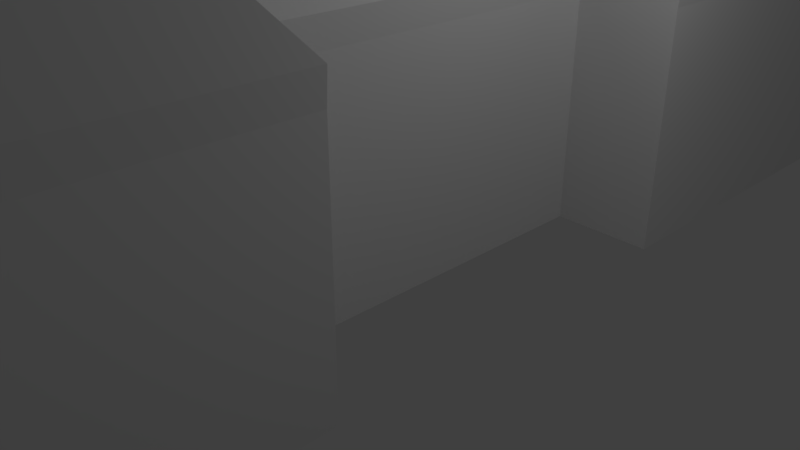 # Source: House.blend  (saved by Blender 2.79.0; exported with 4.5.12 LTS)
import bpy
from mathutils import Matrix  # noqa: F401  (used for matrix-valued properties, if any)

bpy.ops.wm.read_factory_settings(use_empty=True)
scene = bpy.context.scene
scene.name = 'Scene'

# ---- collections
col_collection_1 = bpy.data.collections.new('Collection 1'); scene.collection.children.link(col_collection_1)

# ---- materials (node trees are filled in below, after node groups)
mat_material = bpy.data.materials.new('Material')
mat_material.alpha_threshold = 0.0
mat_material.use_transparent_shadow = False
mat_material.roughness = 0.5
mat_material.line_color = (0.0, 0.0, 0.0, 1.0)

# ---- material node trees

# ---- world
world_world = bpy.data.worlds.new('World'); scene.world = world_world
world_world.color = (0.05088, 0.05088, 0.05088)
world_world.use_sun_shadow = False
world_world.sun_shadow_jitter_overblur = 0.0
world_world.cycles.sampling_method = 'MANUAL'

# ---- cameras
cam_camera = bpy.data.cameras.new('Camera')
cam_camera.clip_end = 100.0
cam_camera.lens = 35.0
cam_camera.sensor_width = 32.0
cam_camera.sensor_height = 18.0
cam_camera.ortho_scale = 7.314
cam_camera.dof.focus_distance = 0.0
cam_camera.dof.aperture_fstop = 128.0

# ---- lights
light_lamp = bpy.data.lights.new('Lamp', 'POINT')
light_lamp.transmission_factor = 0.0
light_lamp.cutoff_distance = 30.0
light_lamp.energy = 100.0
light_lamp.shadow_buffer_clip_start = 1.001
light_lamp.shadow_soft_size = 0.1
light_lamp.shadow_maximum_resolution = 0.006
light_lamp.use_absolute_resolution = True

# ---- meshes
me_cube = bpy.data.meshes.new('Cube')
me_cube.from_pydata([(1.0, -4.371e-08, -1.0), (1.0, 4.371e-08, 1.0), (-6.127, 4.371e-08, 1.0), (-6.127, -4.371e-08, -1.0), (1.0, 2.0, -1.0), (1.0, 2.0, 1.0), (-6.127, 2.0, 1.0), (-6.127, 2.0, -1.0), (1.0, -3.656e-07, 8.0), (-6.127, -3.656e-07, 8.0), (1.0, 2.0, 8.0), (-6.127, 2.0, 8.0), (1.0, 1.081e-06, -8.0), (-6.127, 1.081e-06, -8.0), (1.0, 2.0, -8.0), (-6.127, 2.0, -8.0), (1.0, 2.138e-06, -22.0), (-6.127, 2.138e-06, -22.0), (1.0, 2.0, -22.0), (-6.127, 2.0, -22.0), (1.0, -2.463e-08, -0.5635), (1.0, 2.463e-08, 0.5635), (-6.127, 2.463e-08, 0.5635), (-6.127, -2.463e-08, -0.5635), (1.0, 2.0, -0.5635), (1.0, 2.0, 0.5635), (-6.127, 2.0, 0.5635), (-6.127, 2.0, -0.5635), (1.0, 2.0, 2.457), (1.0, -1.181e-08, 2.457), (-6.127, -1.181e-08, 2.457), (-6.127, 2.0, 2.457), (1.0, 2.406e-07, -2.677), (1.0, 2.0, -2.677), (-6.127, 2.0, -2.677), (-6.127, 2.406e-07, -2.677), (2.355, -3.656e-07, 8.0), (2.355, 2.0, 8.0), (2.355, 2.0, 2.457), (2.355, 1.081e-06, -8.0), (2.355, 2.0, -8.0), (2.355, 2.406e-07, -2.677), (2.355, -1.181e-08, 2.457), (2.355, 2.0, -2.677), (-6.127, 2.0, -11.74), (-6.127, 1.334e-06, -11.74), (1.0, 1.334e-06, -11.74), (1.0, 2.0, -11.74), (-6.127, 2.0, -17.99), (-6.127, 1.836e-06, -17.99), (1.0, 1.836e-06, -17.99), (3.297, 1.542e-06, -22.0), (3.297, 2.0, -22.0), (3.297, 2.0, -17.99), (3.297, 1.24e-06, -17.99), (3.297, 7.384e-07, -11.74), (3.297, 2.0, -11.74), (4.163, 1.303e-06, -22.0), (4.163, 2.0, -22.0), (4.163, 2.0, -17.99), (4.163, 1.002e-06, -17.99), (1.0, 3.113, 0.5635), (1.0, 3.113, 1.0), (1.0, 3.113, -1.0), (-6.127, 3.113, -1.0), (-6.127, 3.113, 1.0), (-6.127, 3.113, -0.5635), (1.0, 3.113, 8.0), (-6.127, 3.113, 8.0), (1.0, 3.113, 2.457), (-6.127, 3.113, 2.457), (1.0, 3.113, -8.0), (-6.127, 3.113, -8.0), (1.0, 3.113, -2.677), (-6.127, 3.113, -2.677), (1.0, 3.113, -22.0), (-6.127, 3.113, -22.0), (-6.127, 3.113, -17.99), (-2.461, 9.997, 0.07911), (1.0, 3.113, -0.5635), (-6.127, 3.113, 0.5635), (2.355, 3.113, 2.457), (2.355, 3.113, 8.0), (2.355, 3.113, -8.0), (2.355, 3.113, -2.677), (-6.127, 3.113, -11.74), (1.0, 3.113, -11.74), (3.297, 3.113, -17.99), (3.297, 3.113, -22.0), (3.297, 3.113, -11.74), (4.163, 3.113, -17.99), (4.163, 3.113, -22.0), (1.026, 3.483, 0.5635), (1.026, 3.483, 1.0), (1.026, 3.483, -1.0), (-6.101, 3.483, -1.0), (-6.101, 3.483, 1.0), (-6.101, 3.483, -0.5635), (1.026, 3.483, 8.0), (-6.101, 3.483, 8.0), (1.026, 3.483, 2.457), (-6.101, 3.483, 2.457), (1.026, 3.483, -8.0), (-6.101, 3.483, -8.0), (1.026, 3.483, -2.677), (-6.101, 3.483, -2.677), (1.026, 3.483, -22.0), (-6.101, 3.483, -22.0), (-6.101, 3.483, -17.99), (1.026, 3.483, -0.5635), (-6.101, 3.483, 0.5635), (2.381, 3.483, 2.457), (2.381, 3.483, 8.0), (2.381, 3.483, -8.0), (2.381, 3.483, -2.677), (-6.101, 3.483, -11.74), (1.026, 3.483, -11.74), (3.323, 3.483, -17.99), (3.323, 3.483, -22.0), (3.323, 3.483, -11.74), (-2.461, 9.997, 0.1579), (-2.461, 9.997, -0.203), (-2.613, 9.997, -0.203), (-2.613, 9.997, 0.1579), (-2.613, 9.997, -0.1243), (-2.461, 9.997, 1.421), (-2.613, 9.997, 1.421), (-2.461, 9.997, 0.4208), (-2.613, 9.997, 0.4208), (-2.461, 9.997, -1.466), (-2.613, 9.997, -1.466), (-2.461, 9.997, -0.5058), (-2.613, 9.997, -0.5058), (-2.461, 9.997, -0.1243), (-2.613, 9.997, 0.07911), (-2.537, 8.482, -2.986), (-2.537, 8.482, -16.27), (1.026, 9.552, -17.24), (-6.101, 9.552, -17.24), (3.323, 9.552, -17.24), (-0.4687, 6.078, 5.229), (3.323, 5.421, -19.99), (-0.4687, 6.078, -5.339), (4.166, 5.421, -19.99), (2.381, 6.078, 5.229), (2.381, 6.078, -5.339), (3.323, 3.483, -17.99), (3.297, 3.113, -17.99), (3.297, 3.113, -22.0), (3.323, 5.421, -19.99), (3.323, 3.483, -22.0), (3.323, 9.552, -17.24)], [(151, 150), (141, 147)], [(21, 1, 2, 22), (26, 6, 65, 80), (21, 25, 5, 1), (10, 8, 36, 37), (23, 27, 7, 3), (29, 28, 38, 42), (8, 10, 11, 9), (30, 29, 8, 9), (47, 56, 89, 86), (31, 30, 9, 11), (49, 48, 19, 17), (11, 10, 67, 68), (35, 34, 15, 13), (32, 35, 13, 12), (18, 16, 17, 19), (50, 49, 17, 16), (33, 43, 84, 73), (47, 46, 55, 56), (2, 6, 26, 22), (22, 26, 27, 23), (0, 4, 24, 20), (20, 24, 25, 21), (6, 31, 70, 65), (25, 24, 79, 61), (0, 20, 23, 3), (20, 21, 22, 23), (6, 2, 30, 31), (24, 4, 63, 79), (2, 1, 29, 30), (1, 5, 28, 29), (0, 3, 35, 32), (3, 7, 34, 35), (52, 18, 75, 88), (4, 0, 32, 33), (42, 38, 37, 36), (43, 41, 39, 40), (32, 12, 39, 41), (8, 29, 42, 36), (34, 7, 64, 74), (33, 32, 41, 43), (12, 14, 40, 39), (10, 37, 82, 67), (14, 12, 46, 47), (28, 5, 62, 69), (12, 13, 45, 46), (13, 15, 44, 45), (4, 33, 73, 63), (48, 44, 85, 77), (46, 45, 49, 50), (45, 44, 48, 49), (7, 27, 66, 64), (56, 55, 54, 53), (46, 50, 54, 55), (50, 16, 51, 54), (16, 18, 52, 51), (56, 53, 87, 89), (59, 60, 57, 58), (53, 54, 60, 59), (51, 52, 58, 57), (54, 51, 57, 60), (73, 84, 114, 104), (58, 91, 90, 59), (80, 65, 96, 110), (67, 82, 112, 98), (86, 89, 119, 116), (61, 79, 109, 92), (81, 69, 100, 111), (62, 61, 92, 93), (88, 75, 106, 118), (79, 63, 94, 109), (84, 83, 113, 114), (89, 87, 117, 119), (82, 81, 111, 112), (37, 38, 81, 82), (40, 14, 71, 83), (27, 26, 80, 66), (44, 15, 72, 85), (18, 19, 76, 75), (19, 48, 77, 76), (31, 11, 68, 70), (76, 77, 108, 107), (14, 47, 86, 71), (43, 40, 83, 84), (5, 25, 61, 62), (15, 34, 74, 72), (53, 59, 90, 87), (38, 28, 69, 81), (58, 52, 88, 91), (100, 93, 120, 127), (99, 98, 125, 126), (95, 97, 124, 122), (107, 108, 138), (105, 95, 122, 132), (97, 110, 134, 124), (103, 105, 132, 130), (94, 104, 131, 121), (98, 112, 144, 140), (113, 102, 142, 145), (102, 116, 136, 135), (119, 117, 139), (116, 119, 139, 137), (106, 107, 138, 137), (66, 80, 110, 97), (64, 66, 97, 95), (83, 71, 102, 113), (68, 67, 98, 99), (85, 72, 103, 115), (71, 86, 116, 102), (69, 62, 93, 100), (70, 68, 99, 101), (65, 70, 101, 96), (77, 85, 115, 108), (63, 73, 104, 94), (74, 64, 95, 105), (72, 74, 105, 103), (75, 76, 107, 106), (78, 134, 123, 120), (127, 128, 126, 125), (132, 131, 129, 130), (121, 122, 124, 133), (133, 124, 134, 78), (120, 123, 128, 127), (122, 121, 131, 132), (98, 100, 127, 125), (96, 101, 128, 123), (109, 94, 121, 133), (101, 99, 126, 128), (92, 109, 133, 78), (129, 102, 135), (104, 102, 129, 131), (93, 92, 78, 120), (110, 96, 123, 134), (115, 103, 135, 136), (91, 88, 141, 149, 143), (115, 136, 138), (118, 106, 137, 139), (108, 115, 138), (138, 136, 137), (129, 135, 103, 130), (137, 136, 116), (90, 91, 143), (87, 90, 143, 149, 141), (114, 113, 145), (104, 114, 145, 142), (111, 100, 140, 144), (112, 111, 144), (146, 147, 149), (151, 146, 149), (150, 141, 148), (150, 118, 139, 141)])
me_cube.materials.append(mat_material)
me_cube.use_remesh_preserve_volume = False
me_cube.use_remesh_preserve_attributes = False
me_cube.use_mirror_vertex_groups = False
me_cube.update()

# ---- objects
ob_cube = bpy.data.objects.new('Cube', me_cube)
ob_lamp = bpy.data.objects.new('Lamp', light_lamp)
ob_camera = bpy.data.objects.new('Camera', cam_camera)

# ---- transforms, parenting, visibility, modifiers, constraints
ob_cube.location = (0.0, 0.0, 0.0)
ob_cube.rotation_euler = (1.571, 0.0, 0.0)
ob_cube.lock_rotations_4d = False
ob_cube.empty_display_type = 'ARROWS'
ob_cube.lineart.crease_threshold = 0.0
ob_lamp.location = (4.076, 1.005, 5.904)
ob_lamp.rotation_euler = (0.6503, 0.05522, 1.866)
ob_lamp.lock_rotations_4d = False
ob_lamp.empty_display_type = 'ARROWS'
ob_lamp.color = (0.0, 0.0, 0.0, 0.0)
ob_lamp.lineart.crease_threshold = 0.0
ob_camera.location = (7.481, -6.508, 5.344)
ob_camera.rotation_euler = (1.109, 0.0, 0.8149)
ob_camera.lock_rotations_4d = False
ob_camera.empty_display_type = 'ARROWS'
ob_camera.color = (0.0, 0.0, 0.0, 0.0)
ob_camera.display_type = 'WIRE'
ob_camera.lineart.crease_threshold = 0.0

# ---- collection membership
col_collection_1.objects.link(ob_cube)
col_collection_1.objects.link(ob_lamp)
col_collection_1.objects.link(ob_camera)

# ---- scene / render settings (as saved in the file)
scene.camera = ob_camera
scene.frame_start = 1; scene.frame_end = 250; scene.frame_set(1)
scene.render.engine = 'BLENDER_EEVEE_NEXT'
scene.render.resolution_percentage = 50
scene.render.dither_intensity = 0.0
scene.cycles.use_denoising = False
scene.cycles.samples = 128
scene.cycles.sampling_pattern = 'TABULATED_SOBOL'
scene.cycles.use_adaptive_sampling = False
scene.cycles.use_light_tree = False
scene.cycles.blur_glossy = 0.0
scene.cycles.sample_clamp_indirect = 0.0
scene.view_settings.view_transform = 'Standard'
bpy.context.view_layer.update()
